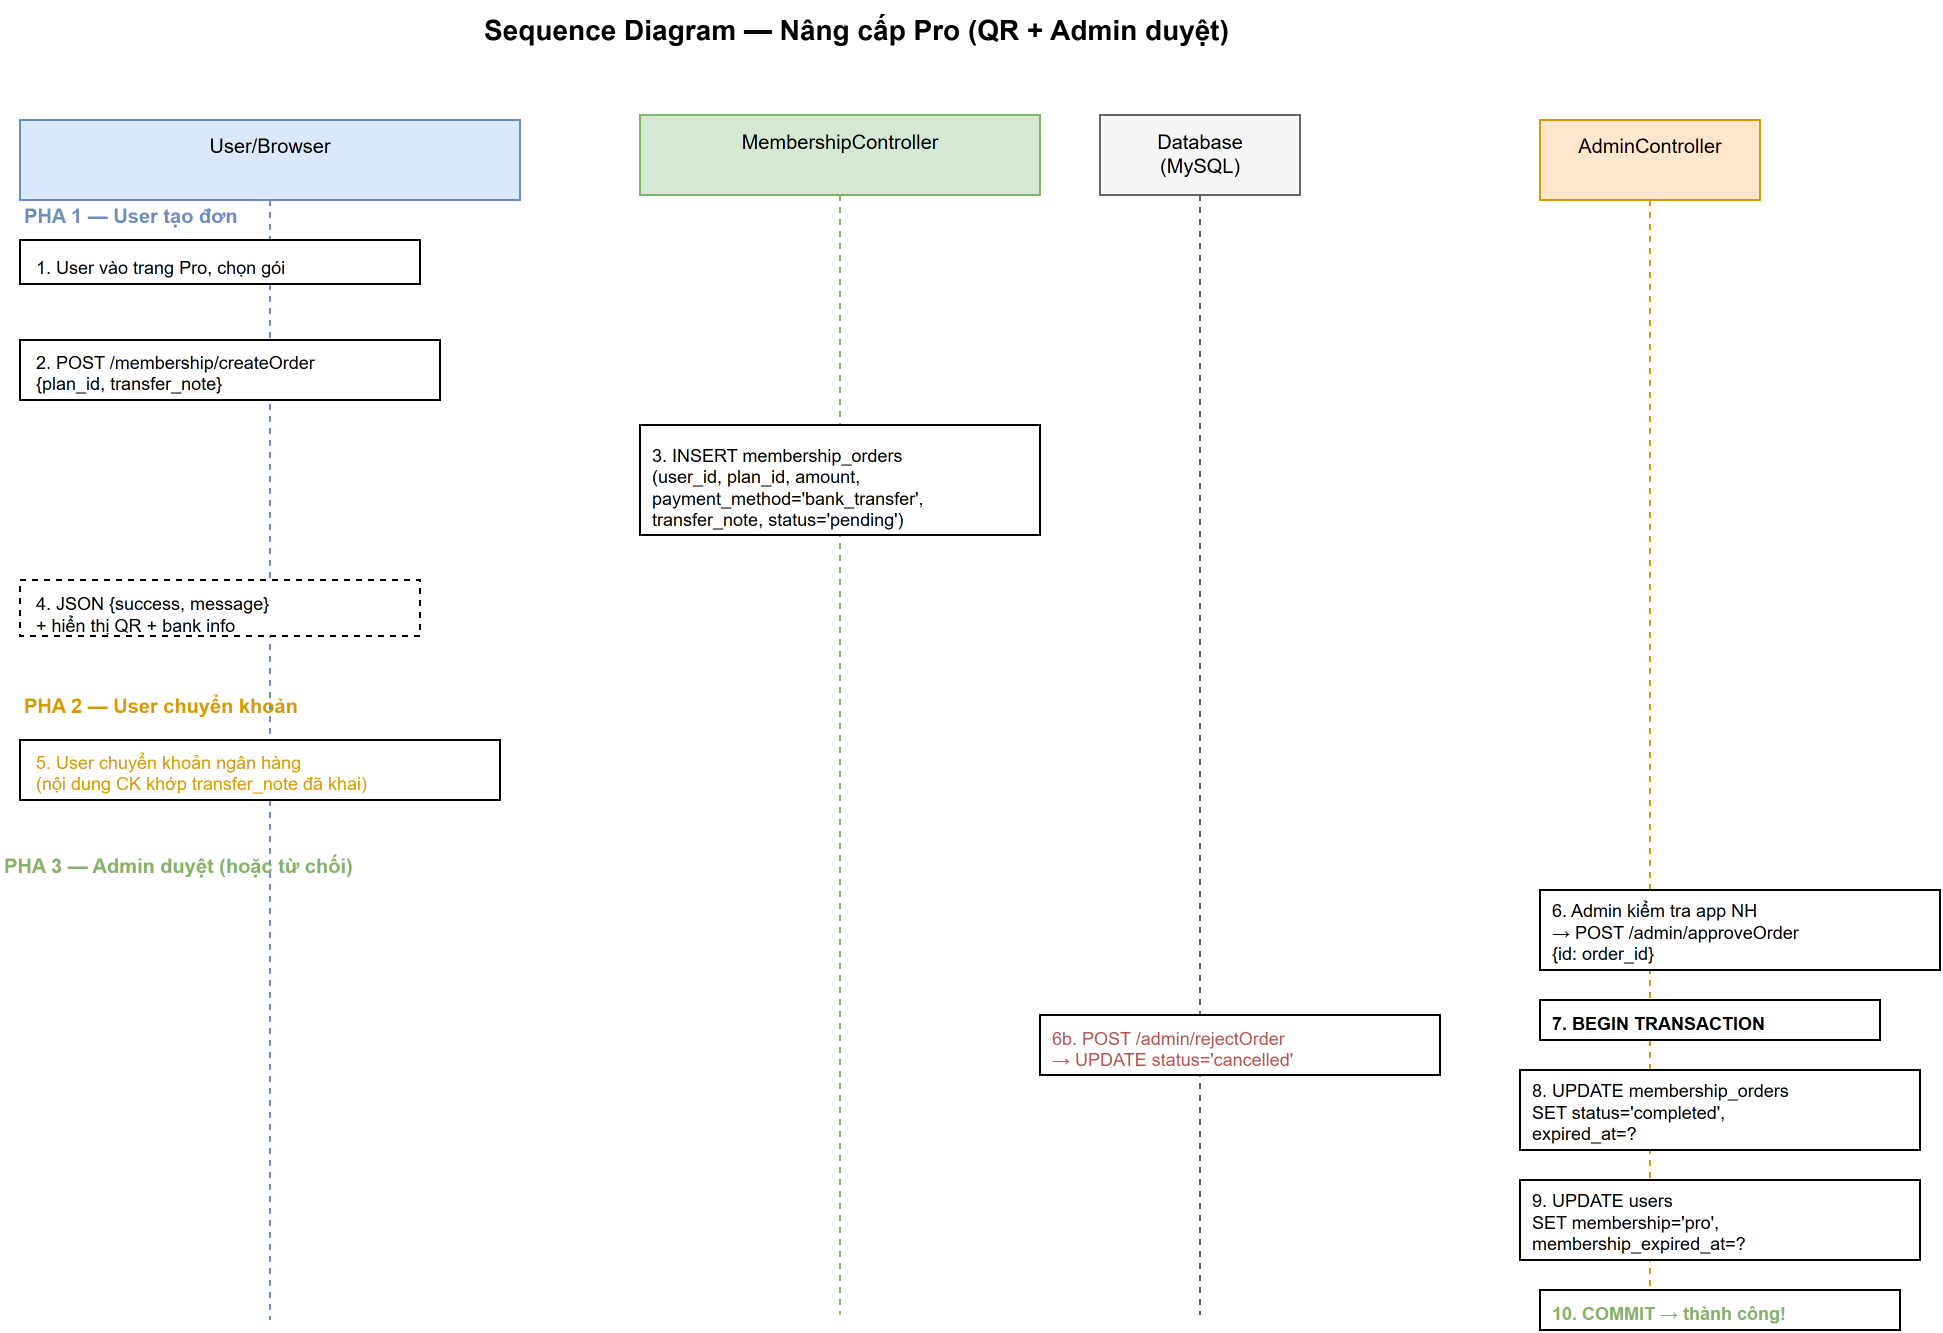

The diagram above was exported from draw.io. Its source (the exported page's mxGraphModel, read from the mxfile embedded in the PNG):
<mxGraphModel dx="2904" dy="1201" grid="1" gridSize="10" guides="1" tooltips="1" connect="1" arrows="1" fold="1" page="1" pageScale="1" pageWidth="850" pageHeight="1100" math="0" shadow="0">
  <root>
    <mxCell id="0" />
    <mxCell id="1" parent="0" />
    <mxCell id="title" parent="1" style="text;html=1;fontSize=14;fontStyle=1;" value="Sequence Diagram — Nâng cấp Pro (QR + Admin duyệt)" vertex="1">
      <mxGeometry height="25" width="450" x="-30" y="100" as="geometry" />
    </mxCell>
    <mxCell id="l1" parent="1" style="shape=umlLifeline;participantLabel=0;whiteSpace=wrap;html=1;fillColor=#DAE8FC;strokeColor=#6C8EBF;fontSize=10;container=1;collapsible=0;verticalAlign=top;" value="User/Browser" vertex="1">
      <mxGeometry height="600" width="250" x="-260" y="160" as="geometry" />
    </mxCell>
    <mxCell id="m1" parent="l1" style="html=1;verticalAlign=bottom;fontSize=9;align=left;spacingLeft=6;" value="1. User vào trang Pro, chọn gói" vertex="1">
      <mxGeometry height="22" width="200" y="60" as="geometry" />
    </mxCell>
    <mxCell id="m2" parent="l1" style="html=1;verticalAlign=bottom;fontSize=9;align=left;spacingLeft=6;" value="2. POST /membership/createOrder&#10;{plan_id, transfer_note}" vertex="1">
      <mxGeometry height="30" width="210" y="110" as="geometry" />
    </mxCell>
    <mxCell id="m4" parent="l1" style="html=1;verticalAlign=top;fontSize=9;align=left;spacingLeft=6;dashed=1;" value="4. JSON {success, message}&#10;+ hiển thị QR + bank info" vertex="1">
      <mxGeometry height="28" width="200" y="230" as="geometry" />
    </mxCell>
    <mxCell id="m5" parent="l1" style="html=1;verticalAlign=bottom;fontSize=9;align=left;spacingLeft=6;fontColor=#D79B00;" value="5. User chuyển khoản ngân hàng&#10;(nội dung CK khớp transfer_note đã khai)" vertex="1">
      <mxGeometry height="30" width="240" y="310" as="geometry" />
    </mxCell>
    <mxCell id="phase3" parent="l1" style="text;html=1;fontSize=10;fontStyle=1;fontColor=#82B366;" value="PHA 3 — Admin duyệt (hoặc từ chối)" vertex="1">
      <mxGeometry height="18" width="260" x="-10" y="360" as="geometry" />
    </mxCell>
    <mxCell id="l2" parent="1" style="shape=umlLifeline;participantLabel=0;whiteSpace=wrap;html=1;fillColor=#D5E8D4;strokeColor=#82B366;fontSize=10;container=1;collapsible=0;verticalAlign=top;" value="MembershipController" vertex="1">
      <mxGeometry height="600" width="200" x="50" y="157.5" as="geometry" />
    </mxCell>
    <mxCell id="m3" parent="l2" style="html=1;verticalAlign=bottom;fontSize=9;align=left;spacingLeft=4;" value="3. INSERT membership_orders&#10;(user_id, plan_id, amount,&#10;payment_method='bank_transfer',&#10;transfer_note, status='pending')" vertex="1">
      <mxGeometry height="55" width="200" y="155" as="geometry" />
    </mxCell>
    <mxCell id="l3" parent="1" style="shape=umlLifeline;participantLabel=0;whiteSpace=wrap;html=1;fillColor=#F5F5F5;strokeColor=#666;fontSize=10;container=1;collapsible=0;verticalAlign=top;" value="Database&#10;(MySQL)" vertex="1">
      <mxGeometry height="600" width="100" x="280" y="157.5" as="geometry" />
    </mxCell>
    <mxCell id="l4" parent="1" style="shape=umlLifeline;participantLabel=0;whiteSpace=wrap;html=1;fillColor=#FFE6CC;strokeColor=#D79B00;fontSize=10;container=1;collapsible=0;verticalAlign=top;" value="AdminController" vertex="1">
      <mxGeometry height="600" width="110" x="500" y="160" as="geometry" />
    </mxCell>
    <mxCell id="phase1" parent="1" style="text;html=1;fontSize=10;fontStyle=1;fontColor=#6C8EBF;" value="PHA 1 — User tạo đơn" vertex="1">
      <mxGeometry height="18" width="160" x="-260" y="195" as="geometry" />
    </mxCell>
    <mxCell id="phase2" parent="1" style="text;html=1;fontSize=10;fontStyle=1;fontColor=#D79B00;" value="PHA 2 — User chuyển khoản" vertex="1">
      <mxGeometry height="18" width="200" x="-260" y="440" as="geometry" />
    </mxCell>
    <mxCell id="m6" parent="1" style="html=1;verticalAlign=bottom;fontSize=9;align=left;spacingLeft=4;" value="6. Admin kiểm tra app NH&#10;→ POST /admin/approveOrder&#10;{id: order_id}" vertex="1">
      <mxGeometry height="40" width="200" x="500" y="545" as="geometry" />
    </mxCell>
    <mxCell id="m7" parent="1" style="html=1;verticalAlign=bottom;fontSize=9;align=left;spacingLeft=4;fontStyle=1;" value="7. BEGIN TRANSACTION" vertex="1">
      <mxGeometry height="20" width="170" x="500" y="600" as="geometry" />
    </mxCell>
    <mxCell id="m8" parent="1" style="html=1;verticalAlign=bottom;fontSize=9;align=left;spacingLeft=4;" value="8. UPDATE membership_orders&#10;SET status='completed',&#10;expired_at=?" vertex="1">
      <mxGeometry height="40" width="200" x="490" y="635" as="geometry" />
    </mxCell>
    <mxCell id="m9" parent="1" style="html=1;verticalAlign=bottom;fontSize=9;align=left;spacingLeft=4;" value="9. UPDATE users&#10;SET membership='pro',&#10;membership_expired_at=?" vertex="1">
      <mxGeometry height="40" width="200" x="490" y="690" as="geometry" />
    </mxCell>
    <mxCell id="m10" parent="1" style="html=1;verticalAlign=bottom;fontSize=9;align=left;spacingLeft=4;fontStyle=1;fontColor=#82B366;" value="10. COMMIT → thành công!" vertex="1">
      <mxGeometry height="20" width="180" x="500" y="745" as="geometry" />
    </mxCell>
    <mxCell id="m11" parent="1" style="html=1;verticalAlign=bottom;fontSize=9;align=left;spacingLeft=4;fontColor=#B85450;" value="6b. POST /admin/rejectOrder&#10;→ UPDATE status='cancelled'" vertex="1">
      <mxGeometry height="30" width="200" x="250" y="607.5" as="geometry" />
    </mxCell>
  </root>
</mxGraphModel>